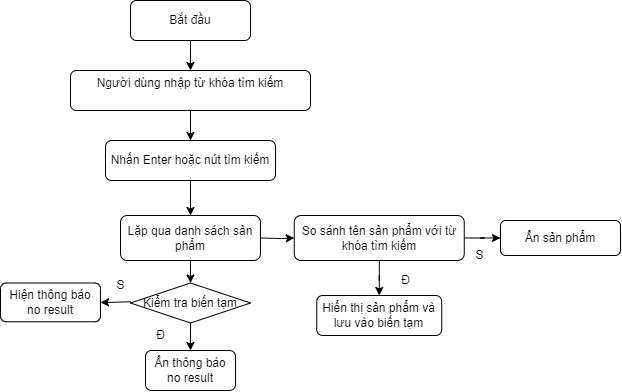

The diagram above was exported from draw.io. Its source (the exported page's mxGraphModel, read from the mxfile embedded in the PNG):
<mxGraphModel dx="724" dy="385" grid="1" gridSize="10" guides="1" tooltips="1" connect="1" arrows="1" fold="1" page="1" pageScale="1" pageWidth="827" pageHeight="1169" math="0" shadow="0">
  <root>
    <mxCell id="0" />
    <mxCell id="1" parent="0" />
    <mxCell id="_zsMLKrOWo7U6762tcOx-10" style="edgeStyle=orthogonalEdgeStyle;rounded=0;orthogonalLoop=1;jettySize=auto;html=1;" edge="1" parent="1" source="_zsMLKrOWo7U6762tcOx-1" target="_zsMLKrOWo7U6762tcOx-2">
      <mxGeometry relative="1" as="geometry" />
    </mxCell>
    <mxCell id="_zsMLKrOWo7U6762tcOx-1" value="Bắt đầu" style="rounded=1;whiteSpace=wrap;html=1;" vertex="1" parent="1">
      <mxGeometry x="230" y="80" width="120" height="40" as="geometry" />
    </mxCell>
    <mxCell id="_zsMLKrOWo7U6762tcOx-11" style="edgeStyle=orthogonalEdgeStyle;rounded=0;orthogonalLoop=1;jettySize=auto;html=1;" edge="1" parent="1" source="_zsMLKrOWo7U6762tcOx-2" target="_zsMLKrOWo7U6762tcOx-3">
      <mxGeometry relative="1" as="geometry" />
    </mxCell>
    <mxCell id="_zsMLKrOWo7U6762tcOx-2" value="Người dùng nhập từ khóa tìm kiếm&lt;br&gt;&amp;nbsp;" style="rounded=1;whiteSpace=wrap;html=1;" vertex="1" parent="1">
      <mxGeometry x="170" y="150" width="240" height="40" as="geometry" />
    </mxCell>
    <mxCell id="_zsMLKrOWo7U6762tcOx-50" style="edgeStyle=orthogonalEdgeStyle;rounded=0;orthogonalLoop=1;jettySize=auto;html=1;entryX=0.5;entryY=0;entryDx=0;entryDy=0;" edge="1" parent="1" source="_zsMLKrOWo7U6762tcOx-3" target="_zsMLKrOWo7U6762tcOx-46">
      <mxGeometry relative="1" as="geometry" />
    </mxCell>
    <mxCell id="_zsMLKrOWo7U6762tcOx-3" value="Nhấn Enter hoặc nút tìm kiếm" style="rounded=1;whiteSpace=wrap;html=1;" vertex="1" parent="1">
      <mxGeometry x="205" y="220" width="170" height="40" as="geometry" />
    </mxCell>
    <mxCell id="_zsMLKrOWo7U6762tcOx-34" style="edgeStyle=orthogonalEdgeStyle;rounded=0;orthogonalLoop=1;jettySize=auto;html=1;exitX=0.5;exitY=1;exitDx=0;exitDy=0;" edge="1" parent="1" source="_zsMLKrOWo7U6762tcOx-46">
      <mxGeometry relative="1" as="geometry">
        <mxPoint x="290" y="330" as="sourcePoint" />
        <mxPoint x="290" y="362.5" as="targetPoint" />
      </mxGeometry>
    </mxCell>
    <mxCell id="_zsMLKrOWo7U6762tcOx-41" style="edgeStyle=orthogonalEdgeStyle;rounded=0;orthogonalLoop=1;jettySize=auto;html=1;" edge="1" parent="1" target="_zsMLKrOWo7U6762tcOx-25">
      <mxGeometry relative="1" as="geometry">
        <mxPoint x="360" y="317.5" as="sourcePoint" />
      </mxGeometry>
    </mxCell>
    <mxCell id="_zsMLKrOWo7U6762tcOx-60" style="edgeStyle=orthogonalEdgeStyle;rounded=0;orthogonalLoop=1;jettySize=auto;html=1;entryX=0.5;entryY=0;entryDx=0;entryDy=0;" edge="1" parent="1" source="_zsMLKrOWo7U6762tcOx-25" target="_zsMLKrOWo7U6762tcOx-28">
      <mxGeometry relative="1" as="geometry" />
    </mxCell>
    <mxCell id="_zsMLKrOWo7U6762tcOx-61" style="edgeStyle=orthogonalEdgeStyle;rounded=0;orthogonalLoop=1;jettySize=auto;html=1;entryX=0;entryY=0.5;entryDx=0;entryDy=0;" edge="1" parent="1" source="_zsMLKrOWo7U6762tcOx-25" target="_zsMLKrOWo7U6762tcOx-29">
      <mxGeometry relative="1" as="geometry" />
    </mxCell>
    <mxCell id="_zsMLKrOWo7U6762tcOx-25" value="So sánh tên sản phẩm với từ khóa tìm kiếm" style="rounded=1;whiteSpace=wrap;html=1;" vertex="1" parent="1">
      <mxGeometry x="393.75" y="295" width="170" height="45" as="geometry" />
    </mxCell>
    <mxCell id="_zsMLKrOWo7U6762tcOx-28" value="Hiển thị sản phẩm và lưu vào biến tạm" style="rounded=1;whiteSpace=wrap;html=1;" vertex="1" parent="1">
      <mxGeometry x="416.25" y="375" width="125" height="40" as="geometry" />
    </mxCell>
    <mxCell id="_zsMLKrOWo7U6762tcOx-29" value="Ẩn sản phẩm" style="rounded=1;whiteSpace=wrap;html=1;" vertex="1" parent="1">
      <mxGeometry x="600" y="300" width="120" height="35" as="geometry" />
    </mxCell>
    <mxCell id="_zsMLKrOWo7U6762tcOx-35" style="edgeStyle=orthogonalEdgeStyle;rounded=0;orthogonalLoop=1;jettySize=auto;html=1;" edge="1" parent="1" target="_zsMLKrOWo7U6762tcOx-32">
      <mxGeometry relative="1" as="geometry">
        <mxPoint x="230" y="381.27586206896547" as="sourcePoint" />
      </mxGeometry>
    </mxCell>
    <mxCell id="_zsMLKrOWo7U6762tcOx-36" style="edgeStyle=orthogonalEdgeStyle;rounded=0;orthogonalLoop=1;jettySize=auto;html=1;entryX=0.5;entryY=0;entryDx=0;entryDy=0;" edge="1" parent="1" target="_zsMLKrOWo7U6762tcOx-33">
      <mxGeometry relative="1" as="geometry">
        <mxPoint x="290" y="400" as="sourcePoint" />
      </mxGeometry>
    </mxCell>
    <mxCell id="_zsMLKrOWo7U6762tcOx-32" value="Hiện thông báo no result" style="rounded=1;whiteSpace=wrap;html=1;" vertex="1" parent="1">
      <mxGeometry x="100" y="362.5" width="100" height="38.75" as="geometry" />
    </mxCell>
    <mxCell id="_zsMLKrOWo7U6762tcOx-33" value="Ẩn thông báo no result" style="rounded=1;whiteSpace=wrap;html=1;" vertex="1" parent="1">
      <mxGeometry x="245" y="430" width="90" height="40" as="geometry" />
    </mxCell>
    <mxCell id="_zsMLKrOWo7U6762tcOx-46" value="Lặp qua danh sách sản phẩm" style="rounded=1;whiteSpace=wrap;html=1;" vertex="1" parent="1">
      <mxGeometry x="220" y="295" width="140" height="45" as="geometry" />
    </mxCell>
    <mxCell id="_zsMLKrOWo7U6762tcOx-54" value="Kiểm tra biến tạm" style="rhombus;whiteSpace=wrap;html=1;" vertex="1" parent="1">
      <mxGeometry x="230" y="362.5" width="120" height="40" as="geometry" />
    </mxCell>
    <mxCell id="_zsMLKrOWo7U6762tcOx-55" value="S" style="text;html=1;align=center;verticalAlign=middle;resizable=0;points=[];autosize=1;strokeColor=none;fillColor=none;" vertex="1" parent="1">
      <mxGeometry x="205" y="350" width="30" height="30" as="geometry" />
    </mxCell>
    <mxCell id="_zsMLKrOWo7U6762tcOx-56" value="Đ" style="text;html=1;align=center;verticalAlign=middle;resizable=0;points=[];autosize=1;strokeColor=none;fillColor=none;" vertex="1" parent="1">
      <mxGeometry x="245" y="400" width="30" height="30" as="geometry" />
    </mxCell>
    <mxCell id="_zsMLKrOWo7U6762tcOx-57" value="S" style="text;html=1;align=center;verticalAlign=middle;resizable=0;points=[];autosize=1;strokeColor=none;fillColor=none;" vertex="1" parent="1">
      <mxGeometry x="563.75" y="320" width="30" height="30" as="geometry" />
    </mxCell>
    <mxCell id="_zsMLKrOWo7U6762tcOx-58" value="Đ" style="text;html=1;align=center;verticalAlign=middle;resizable=0;points=[];autosize=1;strokeColor=none;fillColor=none;" vertex="1" parent="1">
      <mxGeometry x="490" y="345" width="30" height="30" as="geometry" />
    </mxCell>
  </root>
</mxGraphModel>